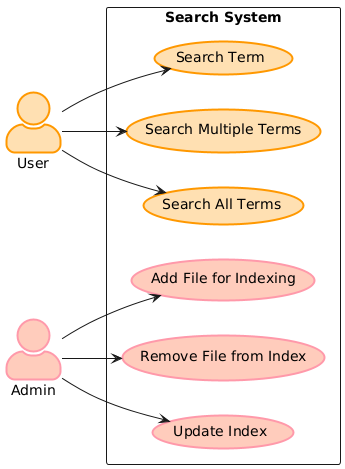

The diagram above was rendered by PlantUML. Its source (embedded in the PNG):
@startuml
left to right direction
skinparam actorStyle awesome
actor User as "User" #ffe0b2;line:ff9800;line.bold
actor Admin as "Admin" #ffccbc;line:ff99aa;line.bold

rectangle "Search System" {
    usecase "Search All Terms" as SearchAll #ffe0b2;line:ff9800;line.bold
    usecase "Search Multiple Terms" as SearchMultiple #ffe0b2;line:ff9800;line.bold
    usecase "Search Term" as SearchTerm #ffe0b2;line:ff9800;line.bold
    usecase "Update Index" as UpdateIndex #ffccbc;line:ff99aa;line.bold
    usecase "Remove File from Index" as RemoveFile #ffccbc;line:ff99aa;line.bold
    usecase "Add File for Indexing" as AddFile #ffccbc;line:ff99aa;line.bold
}

User --> SearchTerm
User --> SearchMultiple
User --> SearchAll
Admin --> AddFile
Admin --> RemoveFile
Admin --> UpdateIndex
@enduml